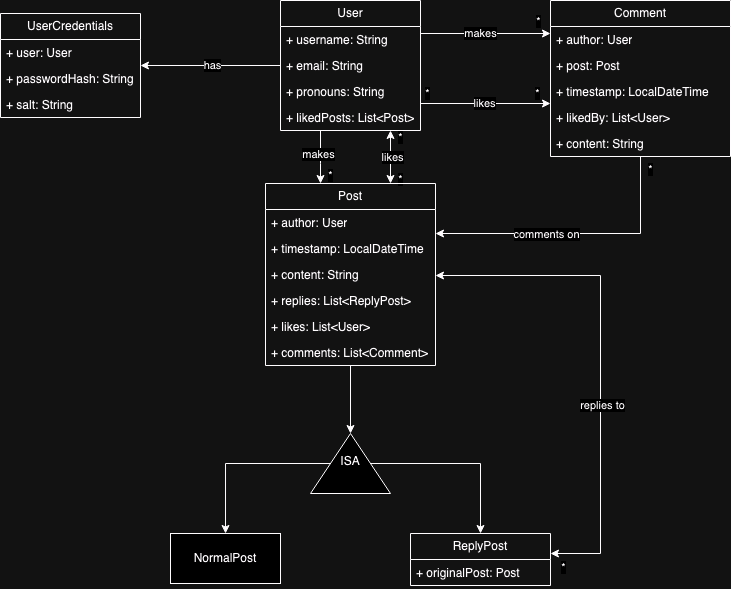

The diagram above was exported from draw.io. Its source (the exported page's mxGraphModel, read from the mxfile embedded in the PNG):
<mxGraphModel dx="1430" dy="492" grid="1" gridSize="10" guides="1" tooltips="1" connect="1" arrows="1" fold="1" page="1" pageScale="1" pageWidth="827" pageHeight="1169" math="0" shadow="0">
  <root>
    <mxCell id="0" />
    <mxCell id="1" parent="0" />
    <mxCell id="ptEiocxcIuUQwgKk9Cg7-54" style="edgeStyle=orthogonalEdgeStyle;rounded=0;orthogonalLoop=1;jettySize=auto;html=1;" edge="1" parent="1" source="ptEiocxcIuUQwgKk9Cg7-42" target="ptEiocxcIuUQwgKk9Cg7-50">
      <mxGeometry relative="1" as="geometry" />
    </mxCell>
    <mxCell id="ptEiocxcIuUQwgKk9Cg7-55" value="has" style="edgeLabel;html=1;align=center;verticalAlign=middle;resizable=0;points=[];" vertex="1" connectable="0" parent="ptEiocxcIuUQwgKk9Cg7-54">
      <mxGeometry x="0.1111" relative="1" as="geometry">
        <mxPoint x="10" as="offset" />
      </mxGeometry>
    </mxCell>
    <mxCell id="ptEiocxcIuUQwgKk9Cg7-60" style="edgeStyle=orthogonalEdgeStyle;rounded=0;orthogonalLoop=1;jettySize=auto;html=1;" edge="1" parent="1" source="ptEiocxcIuUQwgKk9Cg7-42" target="ptEiocxcIuUQwgKk9Cg7-56">
      <mxGeometry relative="1" as="geometry">
        <Array as="points">
          <mxPoint x="400" y="190" />
          <mxPoint x="400" y="190" />
        </Array>
      </mxGeometry>
    </mxCell>
    <mxCell id="ptEiocxcIuUQwgKk9Cg7-61" value="makes" style="edgeLabel;html=1;align=center;verticalAlign=middle;resizable=0;points=[];" vertex="1" connectable="0" parent="ptEiocxcIuUQwgKk9Cg7-60">
      <mxGeometry x="-0.1132" y="-2" relative="1" as="geometry">
        <mxPoint as="offset" />
      </mxGeometry>
    </mxCell>
    <mxCell id="ptEiocxcIuUQwgKk9Cg7-62" value="*" style="edgeLabel;html=1;align=center;verticalAlign=middle;resizable=0;points=[];" vertex="1" connectable="0" parent="ptEiocxcIuUQwgKk9Cg7-60">
      <mxGeometry x="0.6981" y="1" relative="1" as="geometry">
        <mxPoint x="9" as="offset" />
      </mxGeometry>
    </mxCell>
    <mxCell id="ptEiocxcIuUQwgKk9Cg7-96" style="edgeStyle=orthogonalEdgeStyle;rounded=0;orthogonalLoop=1;jettySize=auto;html=1;startArrow=classic;startFill=1;" edge="1" parent="1" source="ptEiocxcIuUQwgKk9Cg7-42" target="ptEiocxcIuUQwgKk9Cg7-56">
      <mxGeometry relative="1" as="geometry">
        <Array as="points">
          <mxPoint x="470" y="190" />
          <mxPoint x="470" y="190" />
        </Array>
      </mxGeometry>
    </mxCell>
    <mxCell id="ptEiocxcIuUQwgKk9Cg7-97" value="likes" style="edgeLabel;html=1;align=center;verticalAlign=middle;resizable=0;points=[];" vertex="1" connectable="0" parent="ptEiocxcIuUQwgKk9Cg7-96">
      <mxGeometry x="-0.0236" y="2" relative="1" as="geometry">
        <mxPoint as="offset" />
      </mxGeometry>
    </mxCell>
    <mxCell id="ptEiocxcIuUQwgKk9Cg7-98" value="*" style="edgeLabel;html=1;align=center;verticalAlign=middle;resizable=0;points=[];" vertex="1" connectable="0" parent="ptEiocxcIuUQwgKk9Cg7-96">
      <mxGeometry x="0.5027" relative="1" as="geometry">
        <mxPoint x="10" y="9" as="offset" />
      </mxGeometry>
    </mxCell>
    <mxCell id="ptEiocxcIuUQwgKk9Cg7-99" value="*" style="edgeLabel;html=1;align=center;verticalAlign=middle;resizable=0;points=[];" vertex="1" connectable="0" parent="ptEiocxcIuUQwgKk9Cg7-96">
      <mxGeometry x="-0.7495" y="2" relative="1" as="geometry">
        <mxPoint x="8" as="offset" />
      </mxGeometry>
    </mxCell>
    <mxCell id="ptEiocxcIuUQwgKk9Cg7-109" style="edgeStyle=orthogonalEdgeStyle;rounded=0;orthogonalLoop=1;jettySize=auto;html=1;" edge="1" parent="1" source="ptEiocxcIuUQwgKk9Cg7-42" target="ptEiocxcIuUQwgKk9Cg7-103">
      <mxGeometry relative="1" as="geometry">
        <Array as="points">
          <mxPoint x="560" y="60" />
          <mxPoint x="560" y="60" />
        </Array>
      </mxGeometry>
    </mxCell>
    <mxCell id="ptEiocxcIuUQwgKk9Cg7-110" value="makes" style="edgeLabel;html=1;align=center;verticalAlign=middle;resizable=0;points=[];" vertex="1" connectable="0" parent="ptEiocxcIuUQwgKk9Cg7-109">
      <mxGeometry x="-0.0769" y="-4" relative="1" as="geometry">
        <mxPoint y="-4" as="offset" />
      </mxGeometry>
    </mxCell>
    <mxCell id="ptEiocxcIuUQwgKk9Cg7-111" value="*" style="edgeLabel;html=1;align=center;verticalAlign=middle;resizable=0;points=[];" vertex="1" connectable="0" parent="ptEiocxcIuUQwgKk9Cg7-109">
      <mxGeometry x="0.8" y="-3" relative="1" as="geometry">
        <mxPoint y="-15" as="offset" />
      </mxGeometry>
    </mxCell>
    <mxCell id="ptEiocxcIuUQwgKk9Cg7-112" style="edgeStyle=orthogonalEdgeStyle;rounded=0;orthogonalLoop=1;jettySize=auto;html=1;" edge="1" parent="1" source="ptEiocxcIuUQwgKk9Cg7-42" target="ptEiocxcIuUQwgKk9Cg7-103">
      <mxGeometry relative="1" as="geometry">
        <Array as="points">
          <mxPoint x="560" y="130" />
          <mxPoint x="560" y="130" />
        </Array>
      </mxGeometry>
    </mxCell>
    <mxCell id="ptEiocxcIuUQwgKk9Cg7-113" value="likes" style="edgeLabel;html=1;align=center;verticalAlign=middle;resizable=0;points=[];" vertex="1" connectable="0" parent="ptEiocxcIuUQwgKk9Cg7-112">
      <mxGeometry x="-0.0111" relative="1" as="geometry">
        <mxPoint as="offset" />
      </mxGeometry>
    </mxCell>
    <mxCell id="ptEiocxcIuUQwgKk9Cg7-114" value="*" style="edgeLabel;html=1;align=center;verticalAlign=middle;resizable=0;points=[];" vertex="1" connectable="0" parent="ptEiocxcIuUQwgKk9Cg7-112">
      <mxGeometry x="0.7903" y="1" relative="1" as="geometry">
        <mxPoint y="-9" as="offset" />
      </mxGeometry>
    </mxCell>
    <mxCell id="ptEiocxcIuUQwgKk9Cg7-115" value="*" style="edgeLabel;html=1;align=center;verticalAlign=middle;resizable=0;points=[];" vertex="1" connectable="0" parent="ptEiocxcIuUQwgKk9Cg7-112">
      <mxGeometry x="-0.9055" y="1" relative="1" as="geometry">
        <mxPoint y="-9" as="offset" />
      </mxGeometry>
    </mxCell>
    <mxCell id="ptEiocxcIuUQwgKk9Cg7-42" value="User" style="swimlane;fontStyle=0;childLayout=stackLayout;horizontal=1;startSize=26;fillColor=none;horizontalStack=0;resizeParent=1;resizeParentMax=0;resizeLast=0;collapsible=1;marginBottom=0;whiteSpace=wrap;html=1;" vertex="1" parent="1">
      <mxGeometry x="360" y="27" width="140" height="130" as="geometry" />
    </mxCell>
    <mxCell id="ptEiocxcIuUQwgKk9Cg7-43" value="+ username: String" style="text;strokeColor=none;fillColor=none;align=left;verticalAlign=top;spacingLeft=4;spacingRight=4;overflow=hidden;rotatable=0;points=[[0,0.5],[1,0.5]];portConstraint=eastwest;whiteSpace=wrap;html=1;" vertex="1" parent="ptEiocxcIuUQwgKk9Cg7-42">
      <mxGeometry y="26" width="140" height="26" as="geometry" />
    </mxCell>
    <mxCell id="ptEiocxcIuUQwgKk9Cg7-44" value="+ email: String" style="text;strokeColor=none;fillColor=none;align=left;verticalAlign=top;spacingLeft=4;spacingRight=4;overflow=hidden;rotatable=0;points=[[0,0.5],[1,0.5]];portConstraint=eastwest;whiteSpace=wrap;html=1;" vertex="1" parent="ptEiocxcIuUQwgKk9Cg7-42">
      <mxGeometry y="52" width="140" height="26" as="geometry" />
    </mxCell>
    <mxCell id="ptEiocxcIuUQwgKk9Cg7-45" value="+ pronouns: String" style="text;strokeColor=none;fillColor=none;align=left;verticalAlign=top;spacingLeft=4;spacingRight=4;overflow=hidden;rotatable=0;points=[[0,0.5],[1,0.5]];portConstraint=eastwest;whiteSpace=wrap;html=1;" vertex="1" parent="ptEiocxcIuUQwgKk9Cg7-42">
      <mxGeometry y="78" width="140" height="26" as="geometry" />
    </mxCell>
    <mxCell id="ptEiocxcIuUQwgKk9Cg7-100" value="+ likedPosts: List&amp;lt;Post&amp;gt;" style="text;strokeColor=none;fillColor=none;align=left;verticalAlign=top;spacingLeft=4;spacingRight=4;overflow=hidden;rotatable=0;points=[[0,0.5],[1,0.5]];portConstraint=eastwest;whiteSpace=wrap;html=1;" vertex="1" parent="ptEiocxcIuUQwgKk9Cg7-42">
      <mxGeometry y="104" width="140" height="26" as="geometry" />
    </mxCell>
    <mxCell id="ptEiocxcIuUQwgKk9Cg7-50" value="UserCredentials" style="swimlane;fontStyle=0;childLayout=stackLayout;horizontal=1;startSize=26;fillColor=none;horizontalStack=0;resizeParent=1;resizeParentMax=0;resizeLast=0;collapsible=1;marginBottom=0;whiteSpace=wrap;html=1;" vertex="1" parent="1">
      <mxGeometry x="80" y="40" width="140" height="104" as="geometry" />
    </mxCell>
    <mxCell id="ptEiocxcIuUQwgKk9Cg7-51" value="+ user: User" style="text;strokeColor=none;fillColor=none;align=left;verticalAlign=top;spacingLeft=4;spacingRight=4;overflow=hidden;rotatable=0;points=[[0,0.5],[1,0.5]];portConstraint=eastwest;whiteSpace=wrap;html=1;" vertex="1" parent="ptEiocxcIuUQwgKk9Cg7-50">
      <mxGeometry y="26" width="140" height="26" as="geometry" />
    </mxCell>
    <mxCell id="ptEiocxcIuUQwgKk9Cg7-52" value="+ passwordHash: String" style="text;strokeColor=none;fillColor=none;align=left;verticalAlign=top;spacingLeft=4;spacingRight=4;overflow=hidden;rotatable=0;points=[[0,0.5],[1,0.5]];portConstraint=eastwest;whiteSpace=wrap;html=1;" vertex="1" parent="ptEiocxcIuUQwgKk9Cg7-50">
      <mxGeometry y="52" width="140" height="26" as="geometry" />
    </mxCell>
    <mxCell id="ptEiocxcIuUQwgKk9Cg7-53" value="+ salt: String" style="text;strokeColor=none;fillColor=none;align=left;verticalAlign=top;spacingLeft=4;spacingRight=4;overflow=hidden;rotatable=0;points=[[0,0.5],[1,0.5]];portConstraint=eastwest;whiteSpace=wrap;html=1;" vertex="1" parent="ptEiocxcIuUQwgKk9Cg7-50">
      <mxGeometry y="78" width="140" height="26" as="geometry" />
    </mxCell>
    <mxCell id="ptEiocxcIuUQwgKk9Cg7-86" style="edgeStyle=orthogonalEdgeStyle;rounded=0;orthogonalLoop=1;jettySize=auto;html=1;" edge="1" parent="1" source="ptEiocxcIuUQwgKk9Cg7-56" target="ptEiocxcIuUQwgKk9Cg7-85">
      <mxGeometry relative="1" as="geometry" />
    </mxCell>
    <mxCell id="ptEiocxcIuUQwgKk9Cg7-56" value="Post" style="swimlane;fontStyle=0;childLayout=stackLayout;horizontal=1;startSize=26;fillColor=none;horizontalStack=0;resizeParent=1;resizeParentMax=0;resizeLast=0;collapsible=1;marginBottom=0;whiteSpace=wrap;html=1;" vertex="1" parent="1">
      <mxGeometry x="345" y="210" width="170" height="182" as="geometry" />
    </mxCell>
    <mxCell id="ptEiocxcIuUQwgKk9Cg7-57" value="+ author: User" style="text;strokeColor=none;fillColor=none;align=left;verticalAlign=top;spacingLeft=4;spacingRight=4;overflow=hidden;rotatable=0;points=[[0,0.5],[1,0.5]];portConstraint=eastwest;whiteSpace=wrap;html=1;" vertex="1" parent="ptEiocxcIuUQwgKk9Cg7-56">
      <mxGeometry y="26" width="170" height="26" as="geometry" />
    </mxCell>
    <mxCell id="ptEiocxcIuUQwgKk9Cg7-58" value="+ timestamp: LocalDateTime" style="text;strokeColor=none;fillColor=none;align=left;verticalAlign=top;spacingLeft=4;spacingRight=4;overflow=hidden;rotatable=0;points=[[0,0.5],[1,0.5]];portConstraint=eastwest;whiteSpace=wrap;html=1;" vertex="1" parent="ptEiocxcIuUQwgKk9Cg7-56">
      <mxGeometry y="52" width="170" height="26" as="geometry" />
    </mxCell>
    <mxCell id="ptEiocxcIuUQwgKk9Cg7-76" value="+ content: String" style="text;strokeColor=none;fillColor=none;align=left;verticalAlign=top;spacingLeft=4;spacingRight=4;overflow=hidden;rotatable=0;points=[[0,0.5],[1,0.5]];portConstraint=eastwest;whiteSpace=wrap;html=1;" vertex="1" parent="ptEiocxcIuUQwgKk9Cg7-56">
      <mxGeometry y="78" width="170" height="26" as="geometry" />
    </mxCell>
    <mxCell id="ptEiocxcIuUQwgKk9Cg7-101" value="+ replies: List&amp;lt;ReplyPost&amp;gt;" style="text;strokeColor=none;fillColor=none;align=left;verticalAlign=top;spacingLeft=4;spacingRight=4;overflow=hidden;rotatable=0;points=[[0,0.5],[1,0.5]];portConstraint=eastwest;whiteSpace=wrap;html=1;" vertex="1" parent="ptEiocxcIuUQwgKk9Cg7-56">
      <mxGeometry y="104" width="170" height="26" as="geometry" />
    </mxCell>
    <mxCell id="ptEiocxcIuUQwgKk9Cg7-108" value="+ likes: List&amp;lt;User&amp;gt;" style="text;strokeColor=none;fillColor=none;align=left;verticalAlign=top;spacingLeft=4;spacingRight=4;overflow=hidden;rotatable=0;points=[[0,0.5],[1,0.5]];portConstraint=eastwest;whiteSpace=wrap;html=1;" vertex="1" parent="ptEiocxcIuUQwgKk9Cg7-56">
      <mxGeometry y="130" width="170" height="26" as="geometry" />
    </mxCell>
    <mxCell id="ptEiocxcIuUQwgKk9Cg7-119" value="+ comments: List&amp;lt;Comment&amp;gt;" style="text;strokeColor=none;fillColor=none;align=left;verticalAlign=top;spacingLeft=4;spacingRight=4;overflow=hidden;rotatable=0;points=[[0,0.5],[1,0.5]];portConstraint=eastwest;whiteSpace=wrap;html=1;" vertex="1" parent="ptEiocxcIuUQwgKk9Cg7-56">
      <mxGeometry y="156" width="170" height="26" as="geometry" />
    </mxCell>
    <mxCell id="ptEiocxcIuUQwgKk9Cg7-88" style="edgeStyle=orthogonalEdgeStyle;rounded=0;orthogonalLoop=1;jettySize=auto;html=1;" edge="1" parent="1" source="ptEiocxcIuUQwgKk9Cg7-85" target="ptEiocxcIuUQwgKk9Cg7-87">
      <mxGeometry relative="1" as="geometry" />
    </mxCell>
    <mxCell id="ptEiocxcIuUQwgKk9Cg7-93" style="edgeStyle=orthogonalEdgeStyle;rounded=0;orthogonalLoop=1;jettySize=auto;html=1;" edge="1" parent="1" source="ptEiocxcIuUQwgKk9Cg7-85" target="ptEiocxcIuUQwgKk9Cg7-89">
      <mxGeometry relative="1" as="geometry" />
    </mxCell>
    <mxCell id="ptEiocxcIuUQwgKk9Cg7-85" value="ISA" style="triangle;whiteSpace=wrap;html=1;textDirection=vertical-lr;rotation=-90;" vertex="1" parent="1">
      <mxGeometry x="400" y="450" width="60" height="80" as="geometry" />
    </mxCell>
    <mxCell id="ptEiocxcIuUQwgKk9Cg7-87" value="NormalPost" style="html=1;whiteSpace=wrap;" vertex="1" parent="1">
      <mxGeometry x="250" y="560" width="110" height="50" as="geometry" />
    </mxCell>
    <mxCell id="ptEiocxcIuUQwgKk9Cg7-94" style="edgeStyle=orthogonalEdgeStyle;rounded=0;orthogonalLoop=1;jettySize=auto;html=1;startArrow=classic;startFill=1;" edge="1" parent="1" source="ptEiocxcIuUQwgKk9Cg7-89" target="ptEiocxcIuUQwgKk9Cg7-56">
      <mxGeometry relative="1" as="geometry">
        <Array as="points">
          <mxPoint x="680" y="580" />
          <mxPoint x="680" y="302" />
        </Array>
      </mxGeometry>
    </mxCell>
    <mxCell id="ptEiocxcIuUQwgKk9Cg7-95" value="replies to" style="edgeLabel;html=1;align=center;verticalAlign=middle;resizable=0;points=[];" vertex="1" connectable="0" parent="ptEiocxcIuUQwgKk9Cg7-94">
      <mxGeometry x="-0.1969" y="-2" relative="1" as="geometry">
        <mxPoint as="offset" />
      </mxGeometry>
    </mxCell>
    <mxCell id="ptEiocxcIuUQwgKk9Cg7-102" value="*" style="edgeLabel;html=1;align=center;verticalAlign=middle;resizable=0;points=[];" vertex="1" connectable="0" parent="ptEiocxcIuUQwgKk9Cg7-94">
      <mxGeometry x="-0.9089" y="-3" relative="1" as="geometry">
        <mxPoint x="-10" y="11" as="offset" />
      </mxGeometry>
    </mxCell>
    <mxCell id="ptEiocxcIuUQwgKk9Cg7-89" value="ReplyPost" style="swimlane;fontStyle=0;childLayout=stackLayout;horizontal=1;startSize=26;fillColor=none;horizontalStack=0;resizeParent=1;resizeParentMax=0;resizeLast=0;collapsible=1;marginBottom=0;whiteSpace=wrap;html=1;" vertex="1" parent="1">
      <mxGeometry x="490" y="560" width="140" height="52" as="geometry" />
    </mxCell>
    <mxCell id="ptEiocxcIuUQwgKk9Cg7-90" value="+ originalPost: Post" style="text;strokeColor=none;fillColor=none;align=left;verticalAlign=top;spacingLeft=4;spacingRight=4;overflow=hidden;rotatable=0;points=[[0,0.5],[1,0.5]];portConstraint=eastwest;whiteSpace=wrap;html=1;" vertex="1" parent="ptEiocxcIuUQwgKk9Cg7-89">
      <mxGeometry y="26" width="140" height="26" as="geometry" />
    </mxCell>
    <mxCell id="ptEiocxcIuUQwgKk9Cg7-116" style="edgeStyle=orthogonalEdgeStyle;rounded=0;orthogonalLoop=1;jettySize=auto;html=1;" edge="1" parent="1" source="ptEiocxcIuUQwgKk9Cg7-103" target="ptEiocxcIuUQwgKk9Cg7-56">
      <mxGeometry relative="1" as="geometry">
        <Array as="points">
          <mxPoint x="720" y="260" />
        </Array>
      </mxGeometry>
    </mxCell>
    <mxCell id="ptEiocxcIuUQwgKk9Cg7-117" value="comments on" style="edgeLabel;html=1;align=center;verticalAlign=middle;resizable=0;points=[];" vertex="1" connectable="0" parent="ptEiocxcIuUQwgKk9Cg7-116">
      <mxGeometry x="0.2174" y="1" relative="1" as="geometry">
        <mxPoint as="offset" />
      </mxGeometry>
    </mxCell>
    <mxCell id="ptEiocxcIuUQwgKk9Cg7-118" value="*" style="edgeLabel;html=1;align=center;verticalAlign=middle;resizable=0;points=[];" vertex="1" connectable="0" parent="ptEiocxcIuUQwgKk9Cg7-116">
      <mxGeometry x="-0.9107" relative="1" as="geometry">
        <mxPoint x="10" as="offset" />
      </mxGeometry>
    </mxCell>
    <mxCell id="ptEiocxcIuUQwgKk9Cg7-103" value="Comment" style="swimlane;fontStyle=0;childLayout=stackLayout;horizontal=1;startSize=26;fillColor=none;horizontalStack=0;resizeParent=1;resizeParentMax=0;resizeLast=0;collapsible=1;marginBottom=0;whiteSpace=wrap;html=1;" vertex="1" parent="1">
      <mxGeometry x="630" y="27" width="180" height="156" as="geometry" />
    </mxCell>
    <mxCell id="ptEiocxcIuUQwgKk9Cg7-104" value="+ author: User" style="text;strokeColor=none;fillColor=none;align=left;verticalAlign=top;spacingLeft=4;spacingRight=4;overflow=hidden;rotatable=0;points=[[0,0.5],[1,0.5]];portConstraint=eastwest;whiteSpace=wrap;html=1;" vertex="1" parent="ptEiocxcIuUQwgKk9Cg7-103">
      <mxGeometry y="26" width="180" height="26" as="geometry" />
    </mxCell>
    <mxCell id="ptEiocxcIuUQwgKk9Cg7-105" value="+ post: Post" style="text;strokeColor=none;fillColor=none;align=left;verticalAlign=top;spacingLeft=4;spacingRight=4;overflow=hidden;rotatable=0;points=[[0,0.5],[1,0.5]];portConstraint=eastwest;whiteSpace=wrap;html=1;" vertex="1" parent="ptEiocxcIuUQwgKk9Cg7-103">
      <mxGeometry y="52" width="180" height="26" as="geometry" />
    </mxCell>
    <mxCell id="ptEiocxcIuUQwgKk9Cg7-106" value="+ timestamp: LocalDateTime" style="text;strokeColor=none;fillColor=none;align=left;verticalAlign=top;spacingLeft=4;spacingRight=4;overflow=hidden;rotatable=0;points=[[0,0.5],[1,0.5]];portConstraint=eastwest;whiteSpace=wrap;html=1;" vertex="1" parent="ptEiocxcIuUQwgKk9Cg7-103">
      <mxGeometry y="78" width="180" height="26" as="geometry" />
    </mxCell>
    <mxCell id="ptEiocxcIuUQwgKk9Cg7-107" value="+ likedBy: List&amp;lt;User&amp;gt;" style="text;strokeColor=none;fillColor=none;align=left;verticalAlign=top;spacingLeft=4;spacingRight=4;overflow=hidden;rotatable=0;points=[[0,0.5],[1,0.5]];portConstraint=eastwest;whiteSpace=wrap;html=1;" vertex="1" parent="ptEiocxcIuUQwgKk9Cg7-103">
      <mxGeometry y="104" width="180" height="26" as="geometry" />
    </mxCell>
    <mxCell id="ptEiocxcIuUQwgKk9Cg7-120" value="+ content: String" style="text;strokeColor=none;fillColor=none;align=left;verticalAlign=top;spacingLeft=4;spacingRight=4;overflow=hidden;rotatable=0;points=[[0,0.5],[1,0.5]];portConstraint=eastwest;whiteSpace=wrap;html=1;" vertex="1" parent="ptEiocxcIuUQwgKk9Cg7-103">
      <mxGeometry y="130" width="180" height="26" as="geometry" />
    </mxCell>
  </root>
</mxGraphModel>